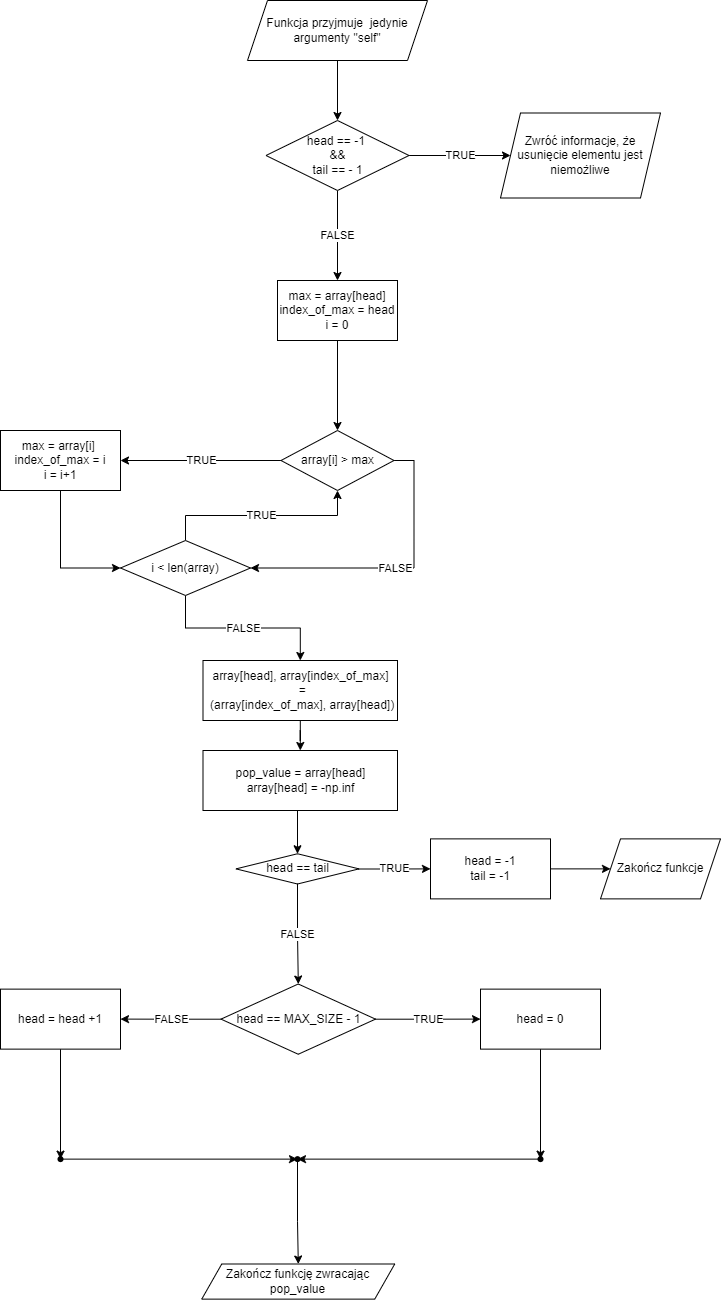

The diagram above was exported from draw.io. Its source (the exported page's mxGraphModel, read from the mxfile embedded in the PNG):
<mxGraphModel dx="1342" dy="522" grid="1" gridSize="10" guides="1" tooltips="1" connect="1" arrows="1" fold="1" page="1" pageScale="1" pageWidth="827" pageHeight="1169" math="0" shadow="0">
  <root>
    <mxCell id="0" />
    <mxCell id="1" parent="0" />
    <mxCell id="QrHnYE2lJaWxInZdFvjn-3" value="" style="edgeStyle=orthogonalEdgeStyle;rounded=0;orthogonalLoop=1;jettySize=auto;html=1;" edge="1" parent="1" source="QrHnYE2lJaWxInZdFvjn-1" target="QrHnYE2lJaWxInZdFvjn-2">
      <mxGeometry relative="1" as="geometry" />
    </mxCell>
    <mxCell id="QrHnYE2lJaWxInZdFvjn-1" value="Funkcja przyjmuje&amp;nbsp; jedynie argumenty &quot;self&quot;" style="shape=parallelogram;perimeter=parallelogramPerimeter;whiteSpace=wrap;html=1;fixedSize=1;" vertex="1" parent="1">
      <mxGeometry x="307" y="10" width="180" height="60" as="geometry" />
    </mxCell>
    <mxCell id="QrHnYE2lJaWxInZdFvjn-5" value="TRUE" style="edgeStyle=orthogonalEdgeStyle;rounded=0;orthogonalLoop=1;jettySize=auto;html=1;" edge="1" parent="1" source="QrHnYE2lJaWxInZdFvjn-2" target="QrHnYE2lJaWxInZdFvjn-4">
      <mxGeometry relative="1" as="geometry" />
    </mxCell>
    <mxCell id="QrHnYE2lJaWxInZdFvjn-7" value="FALSE" style="edgeStyle=orthogonalEdgeStyle;rounded=0;orthogonalLoop=1;jettySize=auto;html=1;" edge="1" parent="1" source="QrHnYE2lJaWxInZdFvjn-2">
      <mxGeometry relative="1" as="geometry">
        <mxPoint x="397" y="290" as="targetPoint" />
      </mxGeometry>
    </mxCell>
    <mxCell id="QrHnYE2lJaWxInZdFvjn-2" value="head == -1&amp;nbsp;&lt;br&gt;&amp;amp;&amp;amp;&lt;br&gt;tail == - 1" style="rhombus;whiteSpace=wrap;html=1;" vertex="1" parent="1">
      <mxGeometry x="325.5" y="130" width="143" height="70" as="geometry" />
    </mxCell>
    <mxCell id="QrHnYE2lJaWxInZdFvjn-4" value="Zwróć informacje, że usunięcie elementu jest niemożliwe" style="shape=parallelogram;perimeter=parallelogramPerimeter;whiteSpace=wrap;html=1;fixedSize=1;" vertex="1" parent="1">
      <mxGeometry x="560" y="122.5" width="160" height="85" as="geometry" />
    </mxCell>
    <mxCell id="QrHnYE2lJaWxInZdFvjn-9" value="" style="edgeStyle=orthogonalEdgeStyle;rounded=0;orthogonalLoop=1;jettySize=auto;html=1;exitX=0.5;exitY=1;exitDx=0;exitDy=0;" edge="1" parent="1" source="QrHnYE2lJaWxInZdFvjn-42" target="QrHnYE2lJaWxInZdFvjn-8">
      <mxGeometry relative="1" as="geometry">
        <mxPoint x="357" y="830" as="sourcePoint" />
        <Array as="points">
          <mxPoint x="357" y="820" />
        </Array>
      </mxGeometry>
    </mxCell>
    <mxCell id="QrHnYE2lJaWxInZdFvjn-11" value="TRUE" style="edgeStyle=orthogonalEdgeStyle;rounded=0;orthogonalLoop=1;jettySize=auto;html=1;entryX=0;entryY=0.5;entryDx=0;entryDy=0;" edge="1" parent="1" source="QrHnYE2lJaWxInZdFvjn-8" target="QrHnYE2lJaWxInZdFvjn-12">
      <mxGeometry relative="1" as="geometry">
        <mxPoint x="498.5" y="878.375" as="targetPoint" />
      </mxGeometry>
    </mxCell>
    <mxCell id="QrHnYE2lJaWxInZdFvjn-16" value="FALSE" style="edgeStyle=orthogonalEdgeStyle;rounded=0;orthogonalLoop=1;jettySize=auto;html=1;" edge="1" parent="1" source="QrHnYE2lJaWxInZdFvjn-8" target="QrHnYE2lJaWxInZdFvjn-15">
      <mxGeometry relative="1" as="geometry" />
    </mxCell>
    <mxCell id="QrHnYE2lJaWxInZdFvjn-8" value="head == tail" style="rhombus;whiteSpace=wrap;html=1;" vertex="1" parent="1">
      <mxGeometry x="295.5" y="863.25" width="123" height="30.25" as="geometry" />
    </mxCell>
    <mxCell id="QrHnYE2lJaWxInZdFvjn-14" value="" style="edgeStyle=orthogonalEdgeStyle;rounded=0;orthogonalLoop=1;jettySize=auto;html=1;" edge="1" parent="1" source="QrHnYE2lJaWxInZdFvjn-12" target="QrHnYE2lJaWxInZdFvjn-13">
      <mxGeometry relative="1" as="geometry" />
    </mxCell>
    <mxCell id="QrHnYE2lJaWxInZdFvjn-12" value="head = -1&lt;br&gt;tail = -1" style="rounded=0;whiteSpace=wrap;html=1;" vertex="1" parent="1">
      <mxGeometry x="490" y="848.38" width="120" height="60" as="geometry" />
    </mxCell>
    <mxCell id="QrHnYE2lJaWxInZdFvjn-13" value="Zakończ funkcje" style="shape=parallelogram;perimeter=parallelogramPerimeter;whiteSpace=wrap;html=1;fixedSize=1;rounded=0;" vertex="1" parent="1">
      <mxGeometry x="660" y="848.38" width="120" height="60" as="geometry" />
    </mxCell>
    <mxCell id="QrHnYE2lJaWxInZdFvjn-18" value="TRUE" style="edgeStyle=orthogonalEdgeStyle;rounded=0;orthogonalLoop=1;jettySize=auto;html=1;" edge="1" parent="1" source="QrHnYE2lJaWxInZdFvjn-15" target="QrHnYE2lJaWxInZdFvjn-17">
      <mxGeometry relative="1" as="geometry" />
    </mxCell>
    <mxCell id="QrHnYE2lJaWxInZdFvjn-20" value="FALSE" style="edgeStyle=orthogonalEdgeStyle;rounded=0;orthogonalLoop=1;jettySize=auto;html=1;" edge="1" parent="1" source="QrHnYE2lJaWxInZdFvjn-15" target="QrHnYE2lJaWxInZdFvjn-19">
      <mxGeometry relative="1" as="geometry" />
    </mxCell>
    <mxCell id="QrHnYE2lJaWxInZdFvjn-15" value="head == MAX_SIZE - 1" style="rhombus;whiteSpace=wrap;html=1;" vertex="1" parent="1">
      <mxGeometry x="280.5" y="993.5" width="154.5" height="70.25" as="geometry" />
    </mxCell>
    <mxCell id="QrHnYE2lJaWxInZdFvjn-22" value="" style="edgeStyle=orthogonalEdgeStyle;rounded=0;orthogonalLoop=1;jettySize=auto;html=1;" edge="1" parent="1" source="QrHnYE2lJaWxInZdFvjn-17" target="QrHnYE2lJaWxInZdFvjn-21">
      <mxGeometry relative="1" as="geometry" />
    </mxCell>
    <mxCell id="QrHnYE2lJaWxInZdFvjn-17" value="head = 0" style="whiteSpace=wrap;html=1;" vertex="1" parent="1">
      <mxGeometry x="540" y="998.625" width="120" height="60" as="geometry" />
    </mxCell>
    <mxCell id="QrHnYE2lJaWxInZdFvjn-24" value="" style="edgeStyle=orthogonalEdgeStyle;rounded=0;orthogonalLoop=1;jettySize=auto;html=1;" edge="1" parent="1" source="QrHnYE2lJaWxInZdFvjn-19" target="QrHnYE2lJaWxInZdFvjn-23">
      <mxGeometry relative="1" as="geometry" />
    </mxCell>
    <mxCell id="QrHnYE2lJaWxInZdFvjn-19" value="head = head +1" style="whiteSpace=wrap;html=1;" vertex="1" parent="1">
      <mxGeometry x="60" y="998.625" width="120" height="60" as="geometry" />
    </mxCell>
    <mxCell id="QrHnYE2lJaWxInZdFvjn-27" style="edgeStyle=orthogonalEdgeStyle;rounded=0;orthogonalLoop=1;jettySize=auto;html=1;entryX=0.6;entryY=0.622;entryDx=0;entryDy=0;entryPerimeter=0;" edge="1" parent="1" source="QrHnYE2lJaWxInZdFvjn-21" target="QrHnYE2lJaWxInZdFvjn-25">
      <mxGeometry relative="1" as="geometry" />
    </mxCell>
    <mxCell id="QrHnYE2lJaWxInZdFvjn-21" value="" style="shape=waypoint;size=6;pointerEvents=1;points=[];fillColor=rgb(255, 255, 255);resizable=0;rotatable=0;perimeter=centerPerimeter;snapToPoint=1;" vertex="1" parent="1">
      <mxGeometry x="580" y="1148.625" width="40" height="40" as="geometry" />
    </mxCell>
    <mxCell id="QrHnYE2lJaWxInZdFvjn-26" value="" style="edgeStyle=orthogonalEdgeStyle;rounded=0;orthogonalLoop=1;jettySize=auto;html=1;" edge="1" parent="1" source="QrHnYE2lJaWxInZdFvjn-23" target="QrHnYE2lJaWxInZdFvjn-25">
      <mxGeometry relative="1" as="geometry" />
    </mxCell>
    <mxCell id="QrHnYE2lJaWxInZdFvjn-23" value="" style="shape=waypoint;size=6;pointerEvents=1;points=[];fillColor=rgb(255, 255, 255);resizable=0;rotatable=0;perimeter=centerPerimeter;snapToPoint=1;" vertex="1" parent="1">
      <mxGeometry x="100" y="1148.625" width="40" height="40" as="geometry" />
    </mxCell>
    <mxCell id="QrHnYE2lJaWxInZdFvjn-29" value="" style="edgeStyle=orthogonalEdgeStyle;rounded=0;orthogonalLoop=1;jettySize=auto;html=1;" edge="1" parent="1" source="QrHnYE2lJaWxInZdFvjn-25" target="QrHnYE2lJaWxInZdFvjn-28">
      <mxGeometry relative="1" as="geometry" />
    </mxCell>
    <mxCell id="QrHnYE2lJaWxInZdFvjn-25" value="" style="shape=waypoint;size=6;pointerEvents=1;points=[];fillColor=rgb(255, 255, 255);resizable=0;rotatable=0;perimeter=centerPerimeter;snapToPoint=1;" vertex="1" parent="1">
      <mxGeometry x="337" y="1148.625" width="40" height="40" as="geometry" />
    </mxCell>
    <mxCell id="QrHnYE2lJaWxInZdFvjn-28" value="Zakończ funkcję zwracając pop_value" style="shape=parallelogram;perimeter=parallelogramPerimeter;whiteSpace=wrap;html=1;fixedSize=1;" vertex="1" parent="1">
      <mxGeometry x="261.25" y="1273.5" width="193" height="35.13" as="geometry" />
    </mxCell>
    <mxCell id="QrHnYE2lJaWxInZdFvjn-32" value="" style="edgeStyle=orthogonalEdgeStyle;rounded=0;orthogonalLoop=1;jettySize=auto;html=1;" edge="1" parent="1" source="QrHnYE2lJaWxInZdFvjn-30">
      <mxGeometry relative="1" as="geometry">
        <mxPoint x="397" y="440" as="targetPoint" />
      </mxGeometry>
    </mxCell>
    <mxCell id="QrHnYE2lJaWxInZdFvjn-30" value="max = array[head]&lt;br&gt;index_of_max = head&lt;br&gt;i = 0" style="rounded=0;whiteSpace=wrap;html=1;" vertex="1" parent="1">
      <mxGeometry x="337" y="290" width="120" height="60" as="geometry" />
    </mxCell>
    <mxCell id="QrHnYE2lJaWxInZdFvjn-35" value="TRUE" style="edgeStyle=orthogonalEdgeStyle;rounded=0;orthogonalLoop=1;jettySize=auto;html=1;" edge="1" parent="1" source="QrHnYE2lJaWxInZdFvjn-33" target="QrHnYE2lJaWxInZdFvjn-34">
      <mxGeometry relative="1" as="geometry" />
    </mxCell>
    <mxCell id="QrHnYE2lJaWxInZdFvjn-39" value="FALSE" style="edgeStyle=orthogonalEdgeStyle;rounded=0;orthogonalLoop=1;jettySize=auto;html=1;entryX=1;entryY=0.5;entryDx=0;entryDy=0;exitX=1;exitY=0.5;exitDx=0;exitDy=0;" edge="1" parent="1" source="QrHnYE2lJaWxInZdFvjn-33" target="QrHnYE2lJaWxInZdFvjn-36">
      <mxGeometry relative="1" as="geometry" />
    </mxCell>
    <mxCell id="QrHnYE2lJaWxInZdFvjn-33" value="&lt;span&gt;array[i] &amp;gt; max&lt;/span&gt;" style="rhombus;whiteSpace=wrap;html=1;" vertex="1" parent="1">
      <mxGeometry x="340.5" y="440" width="113" height="60" as="geometry" />
    </mxCell>
    <mxCell id="QrHnYE2lJaWxInZdFvjn-37" value="" style="edgeStyle=orthogonalEdgeStyle;rounded=0;orthogonalLoop=1;jettySize=auto;html=1;entryX=0;entryY=0.5;entryDx=0;entryDy=0;" edge="1" parent="1" source="QrHnYE2lJaWxInZdFvjn-34" target="QrHnYE2lJaWxInZdFvjn-36">
      <mxGeometry relative="1" as="geometry" />
    </mxCell>
    <mxCell id="QrHnYE2lJaWxInZdFvjn-34" value="&lt;div&gt;max = array[i]&lt;span&gt;&amp;nbsp;&lt;/span&gt;&lt;/div&gt;&lt;div&gt;&lt;span&gt;index_of_max = i&lt;/span&gt;&lt;/div&gt;&lt;div&gt;i = i+1&lt;/div&gt;" style="whiteSpace=wrap;html=1;align=center;" vertex="1" parent="1">
      <mxGeometry x="60" y="440" width="120" height="60" as="geometry" />
    </mxCell>
    <mxCell id="QrHnYE2lJaWxInZdFvjn-38" value="TRUE" style="edgeStyle=orthogonalEdgeStyle;rounded=0;orthogonalLoop=1;jettySize=auto;html=1;exitX=0.5;exitY=0;exitDx=0;exitDy=0;" edge="1" parent="1" source="QrHnYE2lJaWxInZdFvjn-36" target="QrHnYE2lJaWxInZdFvjn-33">
      <mxGeometry relative="1" as="geometry" />
    </mxCell>
    <mxCell id="QrHnYE2lJaWxInZdFvjn-41" value="FALSE" style="edgeStyle=orthogonalEdgeStyle;rounded=0;orthogonalLoop=1;jettySize=auto;html=1;" edge="1" parent="1" source="QrHnYE2lJaWxInZdFvjn-36" target="QrHnYE2lJaWxInZdFvjn-40">
      <mxGeometry relative="1" as="geometry" />
    </mxCell>
    <mxCell id="QrHnYE2lJaWxInZdFvjn-36" value="i &amp;lt; len(array)" style="rhombus;whiteSpace=wrap;html=1;" vertex="1" parent="1">
      <mxGeometry x="180" y="550" width="130" height="55" as="geometry" />
    </mxCell>
    <mxCell id="QrHnYE2lJaWxInZdFvjn-43" value="" style="edgeStyle=orthogonalEdgeStyle;rounded=0;orthogonalLoop=1;jettySize=auto;html=1;" edge="1" parent="1" source="QrHnYE2lJaWxInZdFvjn-40" target="QrHnYE2lJaWxInZdFvjn-42">
      <mxGeometry relative="1" as="geometry" />
    </mxCell>
    <mxCell id="QrHnYE2lJaWxInZdFvjn-40" value="array[head], array[index_of_max]&lt;br&gt;&amp;nbsp;=&lt;br&gt;&amp;nbsp;(array[index_of_max], array[head])" style="whiteSpace=wrap;html=1;" vertex="1" parent="1">
      <mxGeometry x="262.5" y="670" width="194.5" height="60" as="geometry" />
    </mxCell>
    <mxCell id="QrHnYE2lJaWxInZdFvjn-42" value="&lt;div&gt;pop_value = array[head]&lt;/div&gt;&lt;div&gt;array[head] = -np.inf&lt;/div&gt;" style="whiteSpace=wrap;html=1;" vertex="1" parent="1">
      <mxGeometry x="262.5" y="760" width="194.5" height="60" as="geometry" />
    </mxCell>
  </root>
</mxGraphModel>